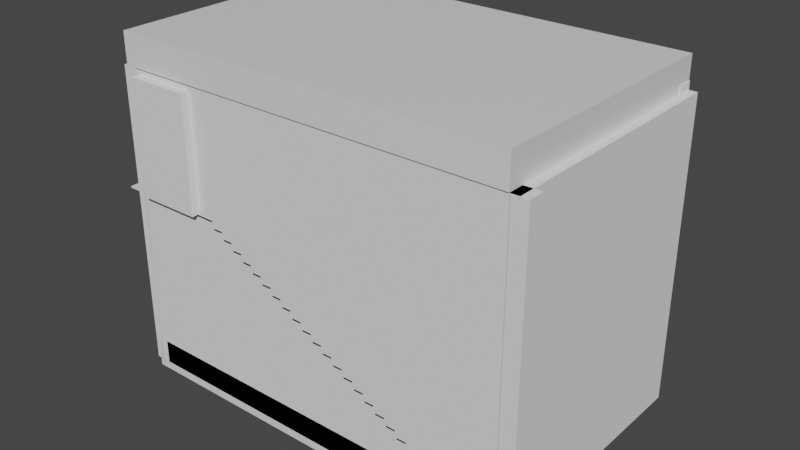 # Source: B_ro.blend  (saved by Blender 2.83.18; exported with 4.5.12 LTS)
import bpy
from mathutils import Matrix  # noqa: F401  (used for matrix-valued properties, if any)

bpy.ops.wm.read_factory_settings(use_empty=True)
scene = bpy.context.scene
scene.name = 'Scene'

# ---- collections
col_collection = bpy.data.collections.new('Collection'); scene.collection.children.link(col_collection)

# ---- materials (node trees are filled in below, after node groups)
mat_material = bpy.data.materials.new('Material')
mat_material.alpha_threshold = 0.0
mat_material.use_transparent_shadow = False
mat_material.line_color = (0.0, 0.0, 0.0, 1.0)

# ---- material node trees
mat_material.use_nodes = True; mat_material.node_tree.nodes.clear()
_N = mat_material.node_tree.nodes; _L = mat_material.node_tree.links
n0 = _N.new('ShaderNodeOutputMaterial'); n0.name = 'Material Output'; n0.location = (300, 300)
n1 = _N.new('ShaderNodeBsdfPrincipled'); n1.name = 'Principled BSDF'; n1.location = (10, 300)
n1.distribution = 'GGX'
n1.subsurface_method = 'BURLEY'
n1.inputs[2].default_value = 0.4
n1.inputs[3].default_value = 1.45
n1.inputs[27].default_value = (0.0, 0.0, 0.0, 1.0)
n1.inputs[28].default_value = 1.0
_L.new(n1.outputs[0], n0.inputs[0])
n0.is_active_output = True

# ---- world
world_world = bpy.data.worlds.new('World'); scene.world = world_world
world_world.use_nodes = True; world_world.node_tree.nodes.clear()
_N = world_world.node_tree.nodes; _L = world_world.node_tree.links
n0 = _N.new('ShaderNodeOutputWorld'); n0.name = 'World Output'; n0.location = (300, 300)
n1 = _N.new('ShaderNodeBackground'); n1.name = 'Background'; n1.location = (10, 300)
n1.inputs[0].default_value = (0.05088, 0.05088, 0.05088, 1.0)
_L.new(n1.outputs[0], n0.inputs[0])
n0.is_active_output = True
world_world.color = (0.05088, 0.05088, 0.05088)
world_world.use_sun_shadow = False
world_world.sun_shadow_jitter_overblur = 0.0

# ---- meshes
me_cube = bpy.data.meshes.new('Cube')
me_cube.from_pydata([(1.0, 1.0, 1.0), (1.0, 1.0, -1.0), (1.0, -1.0, 1.0), (1.0, -1.0, -1.0), (-1.0, 1.0, 1.0), (-1.0, 1.0, -1.0), (-1.0, -1.0, 1.0), (-1.0, -1.0, -1.0)], [], [(0, 4, 6, 2), (3, 2, 6, 7), (7, 6, 4, 5), (5, 1, 3, 7), (1, 0, 2, 3), (5, 4, 0, 1)])
_uv = me_cube.uv_layers.new(name='UVMap')
_uv.uv.foreach_set('vector', [0.625, 0.5, 0.875, 0.5, 0.875, 0.75, 0.625, 0.75, 0.375, 0.75, 0.625, 0.75, 0.625, 1.0, 0.375, 1.0, 0.375, 0.0, 0.625, 0.0, 0.625, 0.25, 0.375, 0.25, 0.125, 0.5, 0.375, 0.5, 0.375, 0.75, 0.125, 0.75, 0.375, 0.5, 0.625, 0.5, 0.625, 0.75, 0.375, 0.75, 0.375, 0.25, 0.625, 0.25, 0.625, 0.5, 0.375, 0.5])
me_cube.materials.append(mat_material)
me_cube.use_remesh_preserve_volume = False
me_cube.use_remesh_preserve_attributes = False
me_cube.use_mirror_vertex_groups = False
me_cube.update()
me_cube_001 = bpy.data.meshes.new('Cube.001')
me_cube_001.from_pydata([(-1.5, -1.0, -1.0), (-1.5, -1.0, 2.6), (-1.5, 1.0, -1.0), (-1.5, 1.0, 2.6), (1.0, -1.0, -1.0), (1.0, -1.0, 2.6), (1.0, 1.0, -1.0), (1.0, 1.0, 2.6)], [], [(0, 1, 3, 2), (2, 3, 7, 6), (6, 7, 5, 4), (4, 5, 1, 0), (2, 6, 4, 0), (7, 3, 1, 5)])
_uv = me_cube_001.uv_layers.new(name='UVMap')
_uv.uv.foreach_set('vector', [0.375, 0.0, 0.625, 0.0, 0.625, 0.25, 0.375, 0.25, 0.375, 0.25, 0.625, 0.25, 0.625, 0.5, 0.375, 0.5, 0.375, 0.5, 0.625, 0.5, 0.625, 0.75, 0.375, 0.75, 0.375, 0.75, 0.625, 0.75, 0.625, 1.0, 0.375, 1.0, 0.125, 0.5, 0.375, 0.5, 0.375, 0.75, 0.125, 0.75, 0.625, 0.5, 0.875, 0.5, 0.875, 0.75, 0.625, 0.75])
me_cube_001.use_remesh_fix_poles = True
me_cube_001.use_remesh_preserve_attributes = False
me_cube_001.use_mirror_vertex_groups = False
me_cube_001.update()
me_cube_002 = bpy.data.meshes.new('Cube.002')
me_cube_002.from_pydata([(-1.0, -1.0, -1.0), (-1.0, -1.0, 1.0), (-1.0, 1.0, -1.0), (-1.0, 1.0, 1.0), (1.0, -1.0, -1.0), (1.0, -1.0, 1.0), (1.0, 1.0, -1.0), (1.0, 1.0, 1.0)], [], [(0, 1, 3, 2), (2, 3, 7, 6), (6, 7, 5, 4), (4, 5, 1, 0), (2, 6, 4, 0), (7, 3, 1, 5)])
_uv = me_cube_002.uv_layers.new(name='UVMap')
_uv.uv.foreach_set('vector', [0.375, 0.0, 0.625, 0.0, 0.625, 0.25, 0.375, 0.25, 0.375, 0.25, 0.625, 0.25, 0.625, 0.5, 0.375, 0.5, 0.375, 0.5, 0.625, 0.5, 0.625, 0.75, 0.375, 0.75, 0.375, 0.75, 0.625, 0.75, 0.625, 1.0, 0.375, 1.0, 0.125, 0.5, 0.375, 0.5, 0.375, 0.75, 0.125, 0.75, 0.625, 0.5, 0.875, 0.5, 0.875, 0.75, 0.625, 0.75])
me_cube_002.use_remesh_fix_poles = True
me_cube_002.use_remesh_preserve_attributes = False
me_cube_002.use_mirror_vertex_groups = False
me_cube_002.update()
me_cube_003 = bpy.data.meshes.new('Cube.003')
me_cube_003.from_pydata([(-1.0, -1.0, -1.0), (-1.0, -1.0, 1.0), (-1.0, 1.0, -1.0), (-1.0, 1.0, 1.0), (1.0, -1.0, -1.0), (1.0, -1.0, 1.0), (1.0, 1.0, -1.0), (1.0, 1.0, 1.0)], [], [(0, 1, 3, 2), (2, 3, 7, 6), (6, 7, 5, 4), (4, 5, 1, 0), (2, 6, 4, 0), (7, 3, 1, 5)])
_uv = me_cube_003.uv_layers.new(name='UVMap')
_uv.uv.foreach_set('vector', [0.375, 0.0, 0.625, 0.0, 0.625, 0.25, 0.375, 0.25, 0.375, 0.25, 0.625, 0.25, 0.625, 0.5, 0.375, 0.5, 0.375, 0.5, 0.625, 0.5, 0.625, 0.75, 0.375, 0.75, 0.375, 0.75, 0.625, 0.75, 0.625, 1.0, 0.375, 1.0, 0.125, 0.5, 0.375, 0.5, 0.375, 0.75, 0.125, 0.75, 0.625, 0.5, 0.875, 0.5, 0.875, 0.75, 0.625, 0.75])
me_cube_003.use_remesh_fix_poles = True
me_cube_003.use_remesh_preserve_attributes = False
me_cube_003.use_mirror_vertex_groups = False
me_cube_003.update()
me_cube_004 = bpy.data.meshes.new('Cube.004')
me_cube_004.from_pydata([(-1.0, -1.0, -1.0), (-1.0, -1.0, 1.0), (-1.0, 1.0, -1.0), (-1.0, 1.0, 1.0), (1.0, -1.0, -1.0), (1.0, -1.0, 1.0), (1.0, 1.0, -1.0), (1.0, 1.0, 1.0)], [], [(0, 1, 3, 2), (2, 3, 7, 6), (6, 7, 5, 4), (4, 5, 1, 0), (2, 6, 4, 0), (7, 3, 1, 5)])
_uv = me_cube_004.uv_layers.new(name='UVMap')
_uv.uv.foreach_set('vector', [0.375, 0.0, 0.625, 0.0, 0.625, 0.25, 0.375, 0.25, 0.375, 0.25, 0.625, 0.25, 0.625, 0.5, 0.375, 0.5, 0.375, 0.5, 0.625, 0.5, 0.625, 0.75, 0.375, 0.75, 0.375, 0.75, 0.625, 0.75, 0.625, 1.0, 0.375, 1.0, 0.125, 0.5, 0.375, 0.5, 0.375, 0.75, 0.125, 0.75, 0.625, 0.5, 0.875, 0.5, 0.875, 0.75, 0.625, 0.75])
me_cube_004.use_remesh_fix_poles = True
me_cube_004.use_remesh_preserve_attributes = False
me_cube_004.use_mirror_vertex_groups = False
me_cube_004.update()
me_cube_005 = bpy.data.meshes.new('Cube.005')
me_cube_005.from_pydata([(-1.0, -1.0, -1.0), (-1.0, -1.0, 1.0), (-1.0, 1.0, -1.0), (-1.0, 1.0, 1.0), (1.0, -1.0, -1.0), (1.0, -1.0, 1.0), (1.0, 1.0, -1.0), (1.0, 1.0, 1.0)], [], [(0, 1, 3, 2), (2, 3, 7, 6), (6, 7, 5, 4), (4, 5, 1, 0), (2, 6, 4, 0), (7, 3, 1, 5)])
_uv = me_cube_005.uv_layers.new(name='UVMap')
_uv.uv.foreach_set('vector', [0.375, 0.0, 0.625, 0.0, 0.625, 0.25, 0.375, 0.25, 0.375, 0.25, 0.625, 0.25, 0.625, 0.5, 0.375, 0.5, 0.375, 0.5, 0.625, 0.5, 0.625, 0.75, 0.375, 0.75, 0.375, 0.75, 0.625, 0.75, 0.625, 1.0, 0.375, 1.0, 0.125, 0.5, 0.375, 0.5, 0.375, 0.75, 0.125, 0.75, 0.625, 0.5, 0.875, 0.5, 0.875, 0.75, 0.625, 0.75])
me_cube_005.use_remesh_fix_poles = True
me_cube_005.use_remesh_preserve_attributes = False
me_cube_005.use_mirror_vertex_groups = False
me_cube_005.update()
me_cube_006 = bpy.data.meshes.new('Cube.006')
me_cube_006.from_pydata([(-1.0, -1.0, -1.0), (-1.0, -1.0, 1.0), (-1.0, 1.0, -1.0), (-1.0, 1.0, 1.0), (1.0, -1.0, -1.0), (1.0, -1.0, 1.0), (1.0, 1.0, -1.0), (1.0, 1.0, 1.0)], [], [(0, 1, 3, 2), (2, 3, 7, 6), (6, 7, 5, 4), (4, 5, 1, 0), (2, 6, 4, 0), (7, 3, 1, 5)])
_uv = me_cube_006.uv_layers.new(name='UVMap')
_uv.uv.foreach_set('vector', [0.375, 0.0, 0.625, 0.0, 0.625, 0.25, 0.375, 0.25, 0.375, 0.25, 0.625, 0.25, 0.625, 0.5, 0.375, 0.5, 0.375, 0.5, 0.625, 0.5, 0.625, 0.75, 0.375, 0.75, 0.375, 0.75, 0.625, 0.75, 0.625, 1.0, 0.375, 1.0, 0.125, 0.5, 0.375, 0.5, 0.375, 0.75, 0.125, 0.75, 0.625, 0.5, 0.875, 0.5, 0.875, 0.75, 0.625, 0.75])
me_cube_006.use_remesh_fix_poles = True
me_cube_006.use_remesh_preserve_attributes = False
me_cube_006.use_mirror_vertex_groups = False
me_cube_006.update()
me_cube_007 = bpy.data.meshes.new('Cube.007')
me_cube_007.from_pydata([(-1.0, -1.0, -1.0), (-1.0, -1.0, 1.0), (-1.0, 1.0, -1.0), (-1.0, 1.0, 1.0), (1.0, -1.0, -1.0), (1.0, -1.0, 1.0), (1.0, 1.0, -1.0), (1.0, 1.0, 1.0)], [], [(0, 1, 3, 2), (2, 3, 7, 6), (6, 7, 5, 4), (4, 5, 1, 0), (2, 6, 4, 0), (7, 3, 1, 5)])
_uv = me_cube_007.uv_layers.new(name='UVMap')
_uv.uv.foreach_set('vector', [0.375, 0.0, 0.625, 0.0, 0.625, 0.25, 0.375, 0.25, 0.375, 0.25, 0.625, 0.25, 0.625, 0.5, 0.375, 0.5, 0.375, 0.5, 0.625, 0.5, 0.625, 0.75, 0.375, 0.75, 0.375, 0.75, 0.625, 0.75, 0.625, 1.0, 0.375, 1.0, 0.125, 0.5, 0.375, 0.5, 0.375, 0.75, 0.125, 0.75, 0.625, 0.5, 0.875, 0.5, 0.875, 0.75, 0.625, 0.75])
me_cube_007.use_remesh_fix_poles = True
me_cube_007.use_remesh_preserve_attributes = False
me_cube_007.use_mirror_vertex_groups = False
me_cube_007.update()
me_cube_008 = bpy.data.meshes.new('Cube.008')
me_cube_008.from_pydata([(-1.0, -1.0, -1.0), (-1.0, -1.0, 1.0), (-1.0, 1.0, -1.0), (-1.0, 1.0, 1.0), (1.0, -1.0, -1.0), (1.0, -1.0, 1.0), (1.0, 1.0, -1.0), (1.0, 1.0, 1.0)], [], [(0, 1, 3, 2), (2, 3, 7, 6), (6, 7, 5, 4), (4, 5, 1, 0), (2, 6, 4, 0), (7, 3, 1, 5)])
_uv = me_cube_008.uv_layers.new(name='UVMap')
_uv.uv.foreach_set('vector', [0.375, 0.0, 0.625, 0.0, 0.625, 0.25, 0.375, 0.25, 0.375, 0.25, 0.625, 0.25, 0.625, 0.5, 0.375, 0.5, 0.375, 0.5, 0.625, 0.5, 0.625, 0.75, 0.375, 0.75, 0.375, 0.75, 0.625, 0.75, 0.625, 1.0, 0.375, 1.0, 0.125, 0.5, 0.375, 0.5, 0.375, 0.75, 0.125, 0.75, 0.625, 0.5, 0.875, 0.5, 0.875, 0.75, 0.625, 0.75])
me_cube_008.use_remesh_fix_poles = True
me_cube_008.use_remesh_preserve_attributes = False
me_cube_008.use_mirror_vertex_groups = False
me_cube_008.update()
me_cube_009 = bpy.data.meshes.new('Cube.009')
me_cube_009.from_pydata([(1.0, 1.0, 1.0), (1.0, 1.0, -1.0), (1.0, -1.0, 1.0), (1.0, -1.0, -1.0), (-1.0, 1.0, 1.0), (-1.0, 1.0, -1.0), (-1.0, -1.0, 1.0), (-1.0, -1.0, -1.0)], [], [(0, 4, 6, 2), (3, 2, 6, 7), (7, 6, 4, 5), (5, 1, 3, 7), (1, 0, 2, 3), (5, 4, 0, 1)])
_uv = me_cube_009.uv_layers.new(name='UVMap')
_uv.uv.foreach_set('vector', [0.625, 0.5, 0.875, 0.5, 0.875, 0.75, 0.625, 0.75, 0.375, 0.75, 0.625, 0.75, 0.625, 1.0, 0.375, 1.0, 0.375, 0.0, 0.625, 0.0, 0.625, 0.25, 0.375, 0.25, 0.125, 0.5, 0.375, 0.5, 0.375, 0.75, 0.125, 0.75, 0.375, 0.5, 0.625, 0.5, 0.625, 0.75, 0.375, 0.75, 0.375, 0.25, 0.625, 0.25, 0.625, 0.5, 0.375, 0.5])
me_cube_009.materials.append(mat_material)
me_cube_009.use_remesh_preserve_volume = False
me_cube_009.use_remesh_preserve_attributes = False
me_cube_009.use_mirror_vertex_groups = False
me_cube_009.update()

# ---- objects
ob_cube = bpy.data.objects.new('Cube', me_cube)
ob_cube_001 = bpy.data.objects.new('Cube.001', me_cube_001)
ob_cube_002 = bpy.data.objects.new('Cube.002', me_cube_002)
ob_cube_003 = bpy.data.objects.new('Cube.003', me_cube_003)
ob_cube_004 = bpy.data.objects.new('Cube.004', me_cube_004)
ob_cube_005 = bpy.data.objects.new('Cube.005', me_cube_005)
ob_treppe = bpy.data.objects.new('Treppe', me_cube_006)
ob_treppe_001 = bpy.data.objects.new('Treppe.001', me_cube_007)
ob_cube_006 = bpy.data.objects.new('Cube.006', me_cube_008)
ob_cube_007 = bpy.data.objects.new('Cube.007', me_cube_009)

# ---- transforms, parenting, visibility, modifiers, constraints
ob_cube.location = (-2.653, 0.0, -1.0)
ob_cube.scale = (12.6, 8.0, 1.0)
ob_cube.lock_rotations_4d = False
ob_cube.empty_display_type = 'ARROWS'
ob_cube.lineart.crease_threshold = 0.0
ob_cube_001.location = (0.0, 7.5, 5.0)
ob_cube_001.scale = (10.0, 0.5, 5.0)
ob_cube_001.lineart.crease_threshold = 0.0
_m = ob_cube_001.modifiers.new('Boolean', 'BOOLEAN')
_m.object = ob_cube_005
_m.solver = 'FAST'
ob_cube_002.location = (-2.0, -7.5, 8.0)
ob_cube_002.scale = (13.0, 0.5, 9.5)
ob_cube_002.lineart.crease_threshold = 0.0
_m = ob_cube_002.modifiers.new('Boolean', 'BOOLEAN')
_m.object = ob_cube_006
_m.solver = 'FAST'
ob_cube_003.location = (10.0, 0.0, 8.0)
ob_cube_003.rotation_euler = (0.0, -0.0, -1.571)
ob_cube_003.scale = (8.0, 0.5, 9.5)
ob_cube_003.lineart.crease_threshold = 0.0
ob_cube_004.location = (-15.0, 0.0, 8.0)
ob_cube_004.rotation_euler = (0.0, -0.0, -1.571)
ob_cube_004.scale = (8.0, 0.5, 9.5)
ob_cube_004.lineart.crease_threshold = 0.0
ob_cube_005.location = (-3.3, 7.5, 3.6)
ob_cube_005.scale = (2.0, 1.0, 3.571)
ob_cube_005.lineart.crease_threshold = 0.0
ob_treppe.location = (7.0, -6.0, 0.0)
ob_treppe.scale = (0.3, 2.0, 0.05)
ob_treppe.lineart.crease_threshold = 0.0
_m = ob_treppe.modifiers.new('Array', 'ARRAY')
_m.count = 24
_m.constant_offset_displace = (0.0, 0.0, 0.0)
_m.relative_offset_displace = (-1.2, 0.0, 4.3)
ob_treppe_001.location = (-13.0, -6.0, 9.899)
ob_treppe_001.scale = (3.24, 2.0, 0.05)
ob_treppe_001.lineart.crease_threshold = 0.0
ob_cube_006.location = (-12.3, -7.5, 13.6)
ob_cube_006.scale = (2.0, 1.0, 3.571)
ob_cube_006.lineart.crease_threshold = 0.0
ob_cube_007.location = (-2.653, 0.0, 18.46)
ob_cube_007.scale = (12.6, 8.0, 1.0)
ob_cube_007.lock_rotations_4d = False
ob_cube_007.empty_display_type = 'ARROWS'
ob_cube_007.lineart.crease_threshold = 0.0

# ---- collection membership
col_collection.objects.link(ob_cube)
col_collection.objects.link(ob_cube_001)
col_collection.objects.link(ob_cube_002)
col_collection.objects.link(ob_cube_003)
col_collection.objects.link(ob_cube_004)
col_collection.objects.link(ob_cube_005)
col_collection.objects.link(ob_treppe)
col_collection.objects.link(ob_treppe_001)
col_collection.objects.link(ob_cube_006)
col_collection.objects.link(ob_cube_007)

# ---- scene / render settings (as saved in the file)
scene.frame_start = 1; scene.frame_end = 250; scene.frame_set(1)
scene.render.engine = 'BLENDER_EEVEE_NEXT'
scene.cycles.use_denoising = False
scene.cycles.samples = 128
scene.cycles.sampling_pattern = 'TABULATED_SOBOL'
scene.cycles.use_adaptive_sampling = False
scene.cycles.use_light_tree = False
scene.view_settings.view_transform = 'Filmic'
bpy.context.view_layer.update()

# ---- added for rendering (the .blend has no active camera and no usable light): camera, sun
cam_auto = bpy.data.cameras.new('AutoCamera')
cam_auto.lens = 50.0
cam_auto.sensor_width = 36.0
cam_auto.clip_end = 1000.0
ob_auto_camera = bpy.data.objects.new('AutoCamera', cam_auto)
scene.collection.objects.link(ob_auto_camera)
ob_auto_camera.location = (33.1118, -42.8781, 37.3145)
ob_auto_camera.rotation_euler = (1.09748, -7.21219e-08, 0.694738)
scene.camera = ob_auto_camera
light_auto_sun = bpy.data.lights.new('AutoSun', 'SUN')
light_auto_sun.energy = 3.0
light_auto_sun.angle = 0.0523599
ob_auto_sun = bpy.data.objects.new('AutoSun', light_auto_sun)
scene.collection.objects.link(ob_auto_sun)
ob_auto_sun.rotation_euler = (0.872665, 0.174533, 0.523599)
bpy.context.view_layer.update()
